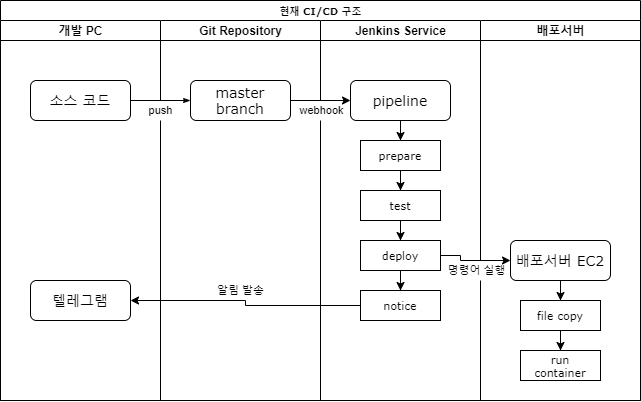

The diagram above was exported from draw.io. Its source (the exported page's mxGraphModel, read from the mxfile embedded in the PNG):
<mxGraphModel dx="648" dy="410" grid="1" gridSize="10" guides="1" tooltips="1" connect="1" arrows="1" fold="1" page="1" pageScale="1" pageWidth="1169" pageHeight="827" background="#ffffff" math="0" shadow="0">
  <root>
    <mxCell id="0" />
    <mxCell id="1" parent="0" />
    <mxCell id="77e6c97f196da883-1" value="&lt;font style=&quot;font-size: 10px&quot;&gt;현재 CI/CD 구조&lt;/font&gt;" style="swimlane;html=1;childLayout=stackLayout;startSize=20;rounded=0;shadow=0;labelBackgroundColor=none;strokeWidth=1;fontFamily=Verdana;fontSize=8;align=center;" parent="1" vertex="1">
      <mxGeometry x="80" y="40" width="640" height="400" as="geometry" />
    </mxCell>
    <mxCell id="77e6c97f196da883-2" value="개발 PC" style="swimlane;html=1;startSize=20;" parent="77e6c97f196da883-1" vertex="1">
      <mxGeometry y="20" width="160" height="380" as="geometry" />
    </mxCell>
    <mxCell id="77e6c97f196da883-8" value="&lt;font style=&quot;font-size: 14px&quot;&gt;소스 코드&lt;/font&gt;" style="rounded=1;whiteSpace=wrap;html=1;shadow=0;labelBackgroundColor=none;strokeWidth=1;fontFamily=Verdana;fontSize=14;align=center;" parent="77e6c97f196da883-2" vertex="1">
      <mxGeometry x="30" y="60" width="100" height="40" as="geometry" />
    </mxCell>
    <mxCell id="jOrdZ6bx6t7Hwb7bRC9O-1" value="&lt;span style=&quot;font-size: 14px;&quot;&gt;텔레그램&lt;/span&gt;" style="rounded=1;whiteSpace=wrap;html=1;shadow=0;labelBackgroundColor=none;strokeWidth=1;fontFamily=Verdana;fontSize=14;align=center;" parent="77e6c97f196da883-2" vertex="1">
      <mxGeometry x="30" y="260" width="100" height="40" as="geometry" />
    </mxCell>
    <mxCell id="77e6c97f196da883-3" value="Git Repository" style="swimlane;html=1;startSize=20;" parent="77e6c97f196da883-1" vertex="1">
      <mxGeometry x="160" y="20" width="160" height="380" as="geometry" />
    </mxCell>
    <mxCell id="L_WjLlNtMhXFRJMIvXWk-16" value="&lt;font style=&quot;font-size: 11px;&quot;&gt;push&lt;/font&gt;" style="text;html=1;align=center;verticalAlign=middle;resizable=0;points=[];autosize=1;fillColor=#FFFFFF;fontSize=11;" parent="77e6c97f196da883-3" vertex="1">
      <mxGeometry x="-20" y="80" width="40" height="20" as="geometry" />
    </mxCell>
    <mxCell id="jOrdZ6bx6t7Hwb7bRC9O-3" value="&lt;font style=&quot;font-size: 11px;&quot;&gt;알림 발송&lt;/font&gt;" style="text;html=1;align=center;verticalAlign=middle;resizable=0;points=[];autosize=1;fillColor=#FFFFFF;fontSize=11;" parent="77e6c97f196da883-3" vertex="1">
      <mxGeometry x="50" y="260" width="60" height="20" as="geometry" />
    </mxCell>
    <mxCell id="77e6c97f196da883-11" value="&lt;font style=&quot;font-size: 14px;&quot;&gt;master branch&lt;/font&gt;" style="rounded=1;whiteSpace=wrap;html=1;shadow=0;labelBackgroundColor=none;strokeWidth=1;fontFamily=Verdana;fontSize=14;align=center;" parent="77e6c97f196da883-3" vertex="1">
      <mxGeometry x="30" y="60" width="100" height="40" as="geometry" />
    </mxCell>
    <mxCell id="77e6c97f196da883-4" value="Jenkins Service" style="swimlane;html=1;startSize=20;" parent="77e6c97f196da883-1" vertex="1">
      <mxGeometry x="320" y="20" width="160" height="380" as="geometry">
        <mxRectangle x="320" y="20" width="30" height="730" as="alternateBounds" />
      </mxGeometry>
    </mxCell>
    <mxCell id="L_WjLlNtMhXFRJMIvXWk-18" value="&lt;span style=&quot;font-size: 11px;&quot;&gt;webhook&lt;/span&gt;" style="text;html=1;align=center;verticalAlign=middle;resizable=0;points=[];autosize=1;fillColor=#FFFFFF;fontSize=11;" parent="77e6c97f196da883-4" vertex="1">
      <mxGeometry x="-29" y="80" width="60" height="20" as="geometry" />
    </mxCell>
    <mxCell id="L_WjLlNtMhXFRJMIvXWk-21" style="edgeStyle=orthogonalEdgeStyle;rounded=0;orthogonalLoop=1;jettySize=auto;html=1;entryX=0.5;entryY=0;entryDx=0;entryDy=0;" parent="77e6c97f196da883-4" source="L_WjLlNtMhXFRJMIvXWk-5" target="L_WjLlNtMhXFRJMIvXWk-19" edge="1">
      <mxGeometry relative="1" as="geometry">
        <Array as="points">
          <mxPoint x="80" y="120" />
        </Array>
      </mxGeometry>
    </mxCell>
    <mxCell id="L_WjLlNtMhXFRJMIvXWk-5" value="&lt;font style=&quot;font-size: 14px;&quot;&gt;pipeline&lt;/font&gt;" style="rounded=1;whiteSpace=wrap;html=1;shadow=0;labelBackgroundColor=none;strokeWidth=1;fontFamily=Verdana;fontSize=14;align=center;" parent="77e6c97f196da883-4" vertex="1">
      <mxGeometry x="30" y="60" width="100" height="40" as="geometry" />
    </mxCell>
    <mxCell id="L_WjLlNtMhXFRJMIvXWk-35" style="edgeStyle=orthogonalEdgeStyle;rounded=0;orthogonalLoop=1;jettySize=auto;html=1;entryX=0.5;entryY=0;entryDx=0;entryDy=0;" parent="77e6c97f196da883-4" source="L_WjLlNtMhXFRJMIvXWk-19" target="L_WjLlNtMhXFRJMIvXWk-33" edge="1">
      <mxGeometry relative="1" as="geometry" />
    </mxCell>
    <mxCell id="L_WjLlNtMhXFRJMIvXWk-19" value="&lt;font style=&quot;font-size: 11px;&quot;&gt;prepare&lt;/font&gt;" style="rounded=1;whiteSpace=wrap;html=1;shadow=0;labelBackgroundColor=none;strokeWidth=1;fontFamily=Verdana;fontSize=11;align=center;arcSize=0;" parent="77e6c97f196da883-4" vertex="1">
      <mxGeometry x="40" y="120" width="80" height="30" as="geometry" />
    </mxCell>
    <mxCell id="L_WjLlNtMhXFRJMIvXWk-36" style="edgeStyle=orthogonalEdgeStyle;rounded=0;orthogonalLoop=1;jettySize=auto;html=1;entryX=0.5;entryY=0;entryDx=0;entryDy=0;" parent="77e6c97f196da883-4" source="L_WjLlNtMhXFRJMIvXWk-33" target="L_WjLlNtMhXFRJMIvXWk-34" edge="1">
      <mxGeometry relative="1" as="geometry" />
    </mxCell>
    <mxCell id="L_WjLlNtMhXFRJMIvXWk-33" value="&lt;font style=&quot;font-size: 11px;&quot;&gt;test&lt;/font&gt;" style="rounded=1;whiteSpace=wrap;html=1;shadow=0;labelBackgroundColor=none;strokeWidth=1;fontFamily=Verdana;fontSize=11;align=center;arcSize=0;" parent="77e6c97f196da883-4" vertex="1">
      <mxGeometry x="40" y="170" width="80" height="30" as="geometry" />
    </mxCell>
    <mxCell id="L_WjLlNtMhXFRJMIvXWk-72" style="edgeStyle=orthogonalEdgeStyle;rounded=0;orthogonalLoop=1;jettySize=auto;html=1;" parent="77e6c97f196da883-4" source="L_WjLlNtMhXFRJMIvXWk-34" target="L_WjLlNtMhXFRJMIvXWk-71" edge="1">
      <mxGeometry relative="1" as="geometry" />
    </mxCell>
    <mxCell id="L_WjLlNtMhXFRJMIvXWk-71" value="&lt;font style=&quot;font-size: 11px;&quot;&gt;notice&lt;/font&gt;" style="rounded=1;whiteSpace=wrap;html=1;shadow=0;labelBackgroundColor=none;strokeWidth=1;fontFamily=Verdana;fontSize=11;align=center;arcSize=0;" parent="77e6c97f196da883-4" vertex="1">
      <mxGeometry x="40" y="270" width="80" height="30" as="geometry" />
    </mxCell>
    <mxCell id="L_WjLlNtMhXFRJMIvXWk-34" value="&lt;font style=&quot;font-size: 11px;&quot;&gt;deploy&lt;/font&gt;" style="rounded=1;whiteSpace=wrap;html=1;shadow=0;labelBackgroundColor=none;strokeWidth=1;fontFamily=Verdana;fontSize=11;align=center;arcSize=0;" parent="77e6c97f196da883-4" vertex="1">
      <mxGeometry x="40" y="220" width="80" height="30" as="geometry" />
    </mxCell>
    <mxCell id="77e6c97f196da883-5" value="배포서버" style="swimlane;html=1;startSize=20;" parent="77e6c97f196da883-1" vertex="1">
      <mxGeometry x="480" y="20" width="160" height="380" as="geometry" />
    </mxCell>
    <mxCell id="L_WjLlNtMhXFRJMIvXWk-74" value="명령어 실행" style="text;html=1;align=center;verticalAlign=middle;resizable=0;points=[];autosize=1;fillColor=#FFFFFF;fontSize=11;" parent="77e6c97f196da883-5" vertex="1">
      <mxGeometry x="-39" y="240" width="70" height="20" as="geometry" />
    </mxCell>
    <mxCell id="AuqlPy1QrGPL_ZWALPvg-7" style="edgeStyle=orthogonalEdgeStyle;rounded=0;orthogonalLoop=1;jettySize=auto;html=1;entryX=0.5;entryY=0;entryDx=0;entryDy=0;" parent="77e6c97f196da883-5" source="77e6c97f196da883-15" target="AuqlPy1QrGPL_ZWALPvg-1" edge="1">
      <mxGeometry relative="1" as="geometry" />
    </mxCell>
    <mxCell id="77e6c97f196da883-15" value="&lt;font style=&quot;font-size: 14px;&quot;&gt;배포서버 EC2&lt;/font&gt;" style="rounded=1;whiteSpace=wrap;html=1;shadow=0;labelBackgroundColor=none;strokeWidth=1;fontFamily=Verdana;fontSize=14;align=center;" parent="77e6c97f196da883-5" vertex="1">
      <mxGeometry x="30" y="220" width="100" height="40" as="geometry" />
    </mxCell>
    <mxCell id="AuqlPy1QrGPL_ZWALPvg-8" style="edgeStyle=orthogonalEdgeStyle;rounded=0;orthogonalLoop=1;jettySize=auto;html=1;entryX=0.5;entryY=0;entryDx=0;entryDy=0;" parent="77e6c97f196da883-5" source="AuqlPy1QrGPL_ZWALPvg-1" target="AuqlPy1QrGPL_ZWALPvg-6" edge="1">
      <mxGeometry relative="1" as="geometry" />
    </mxCell>
    <mxCell id="AuqlPy1QrGPL_ZWALPvg-1" value="file copy" style="rounded=1;whiteSpace=wrap;html=1;shadow=0;labelBackgroundColor=none;strokeWidth=1;fontFamily=Verdana;fontSize=11;align=center;arcSize=0;" parent="77e6c97f196da883-5" vertex="1">
      <mxGeometry x="40" y="280" width="80" height="30" as="geometry" />
    </mxCell>
    <mxCell id="AuqlPy1QrGPL_ZWALPvg-6" value="run&lt;br&gt;container" style="rounded=1;whiteSpace=wrap;html=1;shadow=0;labelBackgroundColor=none;strokeWidth=1;fontFamily=Verdana;fontSize=11;align=center;arcSize=0;" parent="77e6c97f196da883-5" vertex="1">
      <mxGeometry x="40" y="330" width="80" height="30" as="geometry" />
    </mxCell>
    <mxCell id="77e6c97f196da883-26" style="edgeStyle=orthogonalEdgeStyle;rounded=1;html=1;labelBackgroundColor=none;startArrow=none;startFill=0;startSize=5;endArrow=classicThin;endFill=1;endSize=5;jettySize=auto;orthogonalLoop=1;strokeWidth=1;fontFamily=Verdana;fontSize=8" parent="77e6c97f196da883-1" source="77e6c97f196da883-8" target="77e6c97f196da883-11" edge="1">
      <mxGeometry relative="1" as="geometry" />
    </mxCell>
    <mxCell id="L_WjLlNtMhXFRJMIvXWk-6" style="edgeStyle=orthogonalEdgeStyle;rounded=0;orthogonalLoop=1;jettySize=auto;html=1;exitX=1;exitY=0.5;exitDx=0;exitDy=0;entryX=0;entryY=0.5;entryDx=0;entryDy=0;" parent="77e6c97f196da883-1" source="77e6c97f196da883-11" target="L_WjLlNtMhXFRJMIvXWk-5" edge="1">
      <mxGeometry relative="1" as="geometry" />
    </mxCell>
    <mxCell id="L_WjLlNtMhXFRJMIvXWk-73" style="edgeStyle=orthogonalEdgeStyle;rounded=0;orthogonalLoop=1;jettySize=auto;html=1;" parent="77e6c97f196da883-1" source="L_WjLlNtMhXFRJMIvXWk-34" target="77e6c97f196da883-15" edge="1">
      <mxGeometry relative="1" as="geometry">
        <Array as="points">
          <mxPoint x="460" y="255" />
          <mxPoint x="460" y="260" />
        </Array>
      </mxGeometry>
    </mxCell>
    <mxCell id="jOrdZ6bx6t7Hwb7bRC9O-2" style="edgeStyle=orthogonalEdgeStyle;rounded=0;orthogonalLoop=1;jettySize=auto;html=1;entryX=1;entryY=0.5;entryDx=0;entryDy=0;" parent="77e6c97f196da883-1" source="L_WjLlNtMhXFRJMIvXWk-71" target="jOrdZ6bx6t7Hwb7bRC9O-1" edge="1">
      <mxGeometry relative="1" as="geometry" />
    </mxCell>
  </root>
</mxGraphModel>